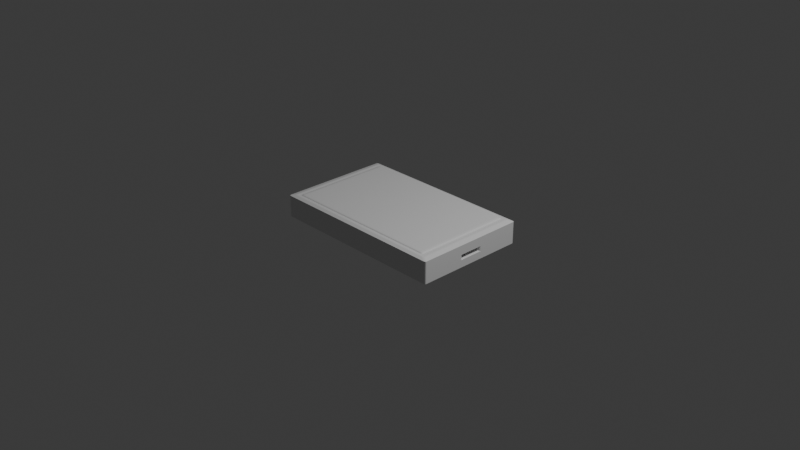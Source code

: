 # Source: Tablette.blend  (saved by Blender 4.4.32; exported with 4.5.12 LTS)
import bpy
from mathutils import Matrix  # noqa: F401  (used for matrix-valued properties, if any)

bpy.ops.wm.read_factory_settings(use_empty=True)
scene = bpy.context.scene
scene.name = 'Scene'

# ---- collections
col_collection = bpy.data.collections.new('Collection'); scene.collection.children.link(col_collection)

# ---- materials (node trees are filled in below, after node groups)
mat_material = bpy.data.materials.new('Material')
mat_material.alpha_threshold = 0.0
mat_material.roughness = 0.5
mat_material.line_color = (0.0, 0.0, 0.0, 1.0)

# ---- material node trees
mat_material.use_nodes = True; mat_material.node_tree.nodes.clear()
_N = mat_material.node_tree.nodes; _L = mat_material.node_tree.links
n0 = _N.new('ShaderNodeOutputMaterial'); n0.name = 'Material Output'; n0.location = (300, 300)
n1 = _N.new('ShaderNodeBsdfPrincipled'); n1.name = 'Principled BSDF'; n1.location = (10, 300)
n1.inputs[3].default_value = 1.45
_L.new(n1.outputs[0], n0.inputs[0])
n0.is_active_output = True

# ---- world
world_world = bpy.data.worlds.new('World'); scene.world = world_world
world_world.use_nodes = True; world_world.node_tree.nodes.clear()
_N = world_world.node_tree.nodes; _L = world_world.node_tree.links
n0 = _N.new('ShaderNodeOutputWorld'); n0.name = 'World Output'; n0.location = (300, 300)
n1 = _N.new('ShaderNodeBackground'); n1.name = 'Background'; n1.location = (10, 300)
n1.inputs[0].default_value = (0.05088, 0.05088, 0.05088, 1.0)
_L.new(n1.outputs[0], n0.inputs[0])
n0.is_active_output = True
world_world.color = (0.05088, 0.05088, 0.05088)
world_world.sun_shadow_jitter_overblur = 0.0

# ---- cameras
cam_camera = bpy.data.cameras.new('Camera')
cam_camera.clip_end = 100.0
cam_camera.ortho_scale = 7.314

# ---- lights
light_light = bpy.data.lights.new('Light', 'POINT')
light_light.energy = 1000.0
light_light.shadow_soft_size = 0.1

# ---- meshes
me_cube = bpy.data.meshes.new('Cube')
me_cube.from_pydata([(0.9357, 0.9357, 1.136), (1.0, 1.0, -1.0), (-0.9357, 0.9357, 1.136), (-1.0, 1.0, -1.0), (1.0, 1.0, 1.0), (-1.0, 1.0, 1.0), (0.8963, 0.8963, 1.106), (0.8498, 0.8498, 1.207), (0.89, 0.89, 1.129), (0.873, 0.873, 1.201), (-0.8498, 0.8498, 1.207), (-0.8963, 0.8963, 1.106), (-0.873, 0.873, 1.201), (-0.89, 0.89, 1.129), (-1.0, 0.0, -1.0), (1.0, 0.0, 1.0), (-1.0, 0.0, 1.0), (1.0, 0.0, -1.0), (0.9357, 0.0, 1.136), (-0.9357, 0.0, 1.136), (0.8498, 0.0, 1.207), (0.873, 0.0, 1.201), (0.89, 0.0, 1.129), (0.8963, 0.0, 1.106), (-0.8498, 0.0, 1.207), (-0.873, 0.0, 1.201), (-0.89, 0.0, 1.129), (-0.8963, 0.0, 1.106), (-1.0, 0.1939, 1.0), (1.0, 0.1939, -1.0), (-0.9357, 0.1814, 1.136), (0.873, 0.1693, 1.201), (0.89, 0.1726, 1.129), (0.8963, 0.1738, 1.106), (-0.8498, 0.1647, 1.207), (-1.0, 0.1939, -1.0), (1.0, 0.1939, 1.0), (0.9357, 0.1814, 1.136), (0.8498, 0.1647, 1.207), (-0.873, 0.1693, 1.201), (-0.89, 0.1726, 1.129), (-0.8963, 0.1738, 1.106), (1.0, 1.0, 0.1333), (-1.0, 1.0, 0.1333), (1.0, 0.0, 0.1333), (-1.0, 0.0, 0.1333), (1.0, 0.1939, 0.1333), (-1.0, 0.1939, 0.1333), (1.0, 1.0, -0.2747), (-1.0, 1.0, -0.2747), (1.0, 0.0, -0.2747), (-1.0, 0.0, -0.2747), (1.0, 0.1939, -0.2747), (-1.0, 0.1939, -0.2747), (0.8447, 0.0, 0.1333), (0.8447, 0.1939, 0.1333), (0.8447, 0.0, -0.2747), (0.8447, 0.1939, -0.2747)], [], [(0, 2, 11, 6), (47, 28, 5, 43), (43, 5, 4, 42), (30, 2, 5, 28), (2, 0, 4, 5), (37, 0, 6, 33), (34, 10, 12, 39), (39, 12, 13, 40), (40, 13, 11, 41), (10, 7, 9, 12), (12, 9, 8, 13), (13, 8, 6, 11), (32, 22, 23, 33), (31, 21, 22, 32), (38, 20, 21, 31), (30, 19, 27, 41), (38, 34, 24, 20), (37, 18, 15, 36), (46, 36, 15, 44), (35, 29, 17, 14), (3, 1, 29, 35), (42, 4, 36, 46), (0, 37, 36, 4), (7, 10, 34, 38), (2, 30, 41, 11), (7, 38, 31, 9), (9, 31, 32, 8), (8, 32, 33, 6), (26, 40, 41, 27), (25, 39, 40, 26), (24, 34, 39, 25), (18, 37, 33, 23), (19, 30, 28, 16), (45, 16, 28, 47), (51, 45, 47, 53), (48, 42, 46, 52), (50, 52, 57, 56), (49, 43, 42, 48), (53, 47, 43, 49), (35, 53, 49, 3), (3, 49, 48, 1), (29, 52, 50, 17), (1, 48, 52, 29), (14, 51, 53, 35), (52, 46, 55, 57), (46, 44, 54, 55), (54, 56, 57, 55)])
_uv = me_cube.uv_layers.new(name='UVMap')
_uv.uv.foreach_set('vector', [0.638, 0.513, 0.862, 0.513, 0.862, 0.513, 0.638, 0.513, 0.5167, 0.1492, 0.625, 0.1492, 0.625, 0.25, 0.5167, 0.25, 0.5167, 0.25, 0.625, 0.25, 0.625, 0.5, 0.5167, 0.5, 0.862, 0.6033, 0.862, 0.513, 0.875, 0.5, 0.875, 0.6008, 0.862, 0.513, 0.638, 0.513, 0.625, 0.5, 0.875, 0.5, 0.638, 0.6033, 0.638, 0.513, 0.638, 0.513, 0.638, 0.6033, 0.8562, 0.6044, 0.8562, 0.5188, 0.8591, 0.5159, 0.8591, 0.6038, 0.8591, 0.6038, 0.8591, 0.5159, 0.8616, 0.5134, 0.8616, 0.6034, 0.8616, 0.6034, 0.8616, 0.5134, 0.862, 0.513, 0.862, 0.6033, 0.8562, 0.5188, 0.6438, 0.5188, 0.6409, 0.5159, 0.8591, 0.5159, 0.8591, 0.5159, 0.6409, 0.5159, 0.6384, 0.5134, 0.8616, 0.5134, 0.8616, 0.5134, 0.6384, 0.5134, 0.638, 0.513, 0.862, 0.513, 0.6384, 0.6034, 0.6384, 0.625, 0.638, 0.625, 0.638, 0.6033, 0.6409, 0.6038, 0.6409, 0.625, 0.6384, 0.625, 0.6384, 0.6034, 0.6438, 0.6044, 0.6438, 0.625, 0.6409, 0.625, 0.6409, 0.6038, 0.862, 0.6033, 0.862, 0.625, 0.862, 0.625, 0.862, 0.6033, 0.6438, 0.6044, 0.8562, 0.6044, 0.8562, 0.625, 0.6438, 0.625, 0.638, 0.6033, 0.638, 0.625, 0.625, 0.625, 0.625, 0.6008, 0.5167, 0.6008, 0.625, 0.6008, 0.625, 0.625, 0.5167, 0.625, 0.125, 0.6008, 0.375, 0.6008, 0.375, 0.625, 0.125, 0.625, 0.125, 0.5, 0.375, 0.5, 0.375, 0.6008, 0.125, 0.6008, 0.5167, 0.5, 0.625, 0.5, 0.625, 0.6008, 0.5167, 0.6008, 0.638, 0.513, 0.638, 0.6033, 0.625, 0.6008, 0.625, 0.5, 0.6438, 0.5188, 0.8562, 0.5188, 0.8562, 0.6044, 0.6438, 0.6044, 0.862, 0.513, 0.862, 0.6033, 0.862, 0.6033, 0.862, 0.513, 0.6438, 0.5188, 0.6438, 0.6044, 0.6409, 0.6038, 0.6409, 0.5159, 0.6409, 0.5159, 0.6409, 0.6038, 0.6384, 0.6034, 0.6384, 0.5134, 0.6384, 0.5134, 0.6384, 0.6034, 0.638, 0.6033, 0.638, 0.513, 0.8616, 0.625, 0.8616, 0.6034, 0.862, 0.6033, 0.862, 0.625, 0.8591, 0.625, 0.8591, 0.6038, 0.8616, 0.6034, 0.8616, 0.625, 0.8562, 0.625, 0.8562, 0.6044, 0.8591, 0.6038, 0.8591, 0.625, 0.638, 0.625, 0.638, 0.6033, 0.638, 0.6033, 0.638, 0.625, 0.862, 0.625, 0.862, 0.6033, 0.875, 0.6008, 0.875, 0.625, 0.5167, 0.125, 0.625, 0.125, 0.625, 0.1492, 0.5167, 0.1492, 0.4657, 0.125, 0.5167, 0.125, 0.5167, 0.1492, 0.4657, 0.1492, 0.4657, 0.5, 0.5167, 0.5, 0.5167, 0.6008, 0.4657, 0.6008, 0.4657, 0.625, 0.4657, 0.6008, 0.4657, 0.6008, 0.4657, 0.625, 0.4657, 0.25, 0.5167, 0.25, 0.5167, 0.5, 0.4657, 0.5, 0.4657, 0.1492, 0.5167, 0.1492, 0.5167, 0.25, 0.4657, 0.25, 0.375, 0.1492, 0.4657, 0.1492, 0.4657, 0.25, 0.375, 0.25, 0.375, 0.25, 0.4657, 0.25, 0.4657, 0.5, 0.375, 0.5, 0.375, 0.6008, 0.4657, 0.6008, 0.4657, 0.625, 0.375, 0.625, 0.375, 0.5, 0.4657, 0.5, 0.4657, 0.6008, 0.375, 0.6008, 0.375, 0.125, 0.4657, 0.125, 0.4657, 0.1492, 0.375, 0.1492, 0.4657, 0.6008, 0.5167, 0.6008, 0.5167, 0.6008, 0.4657, 0.6008, 0.5167, 0.6008, 0.5167, 0.625, 0.5167, 0.625, 0.5167, 0.6008, 0.5167, 0.625, 0.4657, 0.625, 0.4657, 0.6008, 0.5167, 0.6008])
me_cube.materials.append(mat_material)
me_cube.use_mirror_vertex_groups = False
me_cube.update()
me_plane_001 = bpy.data.meshes.new('Plane.001')
me_plane_001.from_pydata([(-1.0, -1.0, 0.0), (1.0, -1.0, 0.0), (-1.0, 1.0, 0.0), (1.0, 1.0, 0.0), (-1.0, 1.0, -0.1415), (-1.0, -1.0, -0.1415), (1.0, -1.0, -0.1415), (1.0, 1.0, -0.1415), (-1.0, 0.05172, 0.0), (1.0, 0.05172, 0.0), (-1.0, 0.05172, -0.1415), (1.0, 0.05172, -0.1415), (-1.0, -0.1179, 0.0), (-1.0, -0.1179, -0.1415), (1.0, -0.1179, 0.0), (1.0, -0.1179, -0.1415), (1.0, -0.1179, -0.05204), (1.0, 0.05172, -0.05204), (-1.0, 0.05172, -0.05204), (-1.0, -0.1179, -0.05204), (-0.9999, 1.349, -3.815e-06), (1.0, 1.349, -3.815e-06), (-0.9999, 2.885, -3.815e-06), (1.0, 2.885, -3.815e-06), (-0.9999, 2.885, -0.1415), (-0.9999, 1.349, -0.1415), (1.0, 1.349, -0.1415), (1.0, 2.885, -0.1415)], [], [(8, 2, 3, 9), (10, 11, 7, 4), (9, 3, 7, 11), (12, 0, 5, 13), (3, 2, 4, 7), (0, 1, 6, 5), (2, 8, 10, 4), (14, 9, 11, 15), (13, 15, 11, 10), (8, 9, 17, 18), (0, 12, 14, 1), (5, 6, 15, 13), (1, 14, 15, 6), (8, 12, 13, 10), (19, 18, 17, 16), (9, 14, 16, 17), (14, 12, 19, 16), (12, 8, 18, 19), (20, 22, 23, 21), (25, 26, 27, 24), (21, 23, 27, 26), (22, 20, 25, 24), (23, 22, 24, 27), (20, 21, 26, 25)])
_uv = me_plane_001.uv_layers.new(name='UVMap')
_uv.uv.foreach_set('vector', [0.0, 0.5259, 0.0, 1.0, 1.0, 1.0, 1.0, 0.5259, 0.0, 0.5259, 1.0, 0.5259, 1.0, 1.0, 0.0, 1.0, 1.0, 0.5259, 1.0, 1.0, 1.0, 1.0, 1.0, 0.5259, 0.0, 0.441, 0.0, 0.0, 0.0, 0.0, 0.0, 0.441, 1.0, 1.0, 0.0, 1.0, 0.0, 1.0, 1.0, 1.0, 0.0, 0.0, 1.0, 0.0, 1.0, 0.0, 0.0, 0.0, 0.0, 1.0, 0.0, 0.5259, 0.0, 0.5259, 0.0, 1.0, 1.0, 0.441, 1.0, 0.5259, 1.0, 0.5259, 1.0, 0.441, 0.0, 0.441, 1.0, 0.441, 1.0, 0.5259, 0.0, 0.5259, 0.0, 0.5259, 1.0, 0.5259, 1.0, 0.5259, 0.0, 0.5259, 0.0, 0.0, 0.0, 0.441, 1.0, 0.441, 1.0, 0.0, 0.0, 0.0, 1.0, 0.0, 1.0, 0.441, 0.0, 0.441, 1.0, 0.0, 1.0, 0.441, 1.0, 0.441, 1.0, 0.0, 0.0, 0.5259, 0.0, 0.441, 0.0, 0.441, 0.0, 0.5259, 0.0, 0.441, 0.0, 0.5259, 1.0, 0.5259, 1.0, 0.441, 1.0, 0.5259, 1.0, 0.441, 1.0, 0.441, 1.0, 0.5259, 1.0, 0.441, 0.0, 0.441, 0.0, 0.441, 1.0, 0.441, 0.0, 0.441, 0.0, 0.5259, 0.0, 0.5259, 0.0, 0.441, 0.0, 0.0, 0.0, 1.0, 1.0, 1.0, 1.0, 0.0, 0.0, 0.0, 1.0, 0.0, 1.0, 1.0, 0.0, 1.0, 1.0, 0.0, 1.0, 1.0, 1.0, 1.0, 1.0, 0.0, 0.0, 1.0, 0.0, 0.0, 0.0, 0.0, 0.0, 1.0, 1.0, 1.0, 0.0, 1.0, 0.0, 1.0, 1.0, 1.0, 0.0, 0.0, 1.0, 0.0, 1.0, 0.0, 0.0, 0.0])
me_plane_001.update()

# ---- objects
ob_cube = bpy.data.objects.new('Cube', me_cube)
ob_light = bpy.data.objects.new('Light', light_light)
ob_camera = bpy.data.objects.new('Camera', cam_camera)
ob_plane_001 = bpy.data.objects.new('Plane.001', me_plane_001)

# ---- transforms, parenting, visibility, modifiers, constraints
ob_cube.location = (0.0, 0.0, 0.0)
ob_cube.scale = (1.0, 0.6141, 0.1199)
ob_cube.lock_rotations_4d = False
ob_cube.empty_display_type = 'ARROWS'
ob_cube.lineart.crease_threshold = 0.0
_m = ob_cube.modifiers.new('Bevel', 'BEVEL')
_m.width = 0.3
_m.width_pct = 0.3
_m.segments = 3
_m = ob_cube.modifiers.new('Mirror', 'MIRROR')
_m.use_axis = (False, True, False)
ob_light.location = (4.076, 1.005, 5.904)
ob_light.rotation_euler = (0.6503, 0.05522, 1.866)
ob_light.lock_rotations_4d = False
ob_light.empty_display_type = 'ARROWS'
ob_light.color = (0.0, 0.0, 0.0, 0.0)
ob_light.lineart.crease_threshold = 0.0
ob_camera.location = (7.359, -6.926, 4.958)
ob_camera.rotation_euler = (1.109, 0.0, 0.8149)
ob_camera.lock_rotations_4d = False
ob_camera.empty_display_type = 'ARROWS'
ob_camera.color = (0.0, 0.0, 0.0, 0.0)
ob_camera.display_type = 'WIRE'
ob_camera.lineart.crease_threshold = 0.0
ob_plane_001.location = (-0.5552, 0.6207, -0.008474)
ob_plane_001.rotation_euler = (11.0, 48.69, 0.0)
ob_plane_001.scale = (0.03705, 0.178, 0.1683)
_m = ob_plane_001.modifiers.new('Bevel', 'BEVEL')
_m.width = 0.3
_m.width_pct = 0.3
_m.segments = 3
_m.miter_outer = 'MITER_ARC'

# ---- collection membership
col_collection.objects.link(ob_cube)
col_collection.objects.link(ob_light)
col_collection.objects.link(ob_camera)
col_collection.objects.link(ob_plane_001)

# ---- scene / render settings (as saved in the file)
scene.camera = ob_camera
scene.frame_start = 1; scene.frame_end = 250; scene.frame_set(1)
scene.render.engine = 'BLENDER_EEVEE_NEXT'
bpy.context.view_layer.update()
